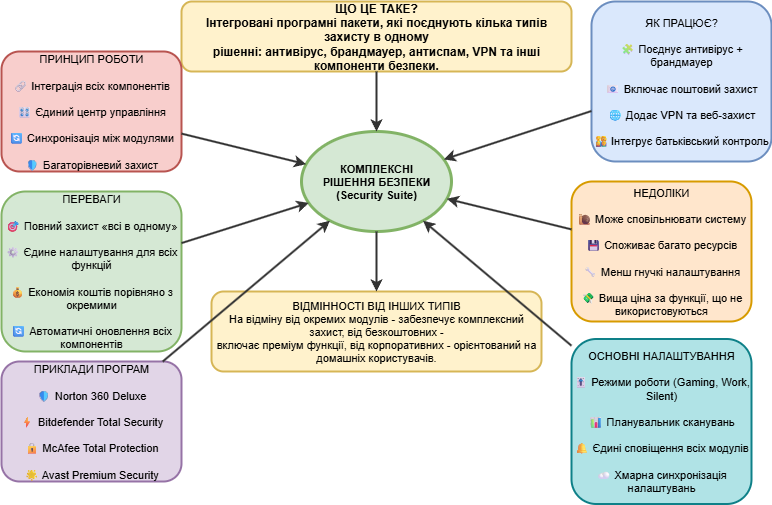

The diagram above was exported from draw.io. Its source (the exported page's mxGraphModel, read from the mxfile embedded in the PNG):
<mxGraphModel dx="1426" dy="875" grid="1" gridSize="10" guides="1" tooltips="1" connect="1" arrows="1" fold="1" page="1" pageScale="1" pageWidth="827" pageHeight="1169" math="0" shadow="0">
  <root>
    <mxCell id="0" />
    <mxCell id="1" parent="0" />
    <mxCell id="6LokAWLwnL-pe2UEl3tO-1" value="ЩО ЦЕ ТАКЕ?&#10;Інтегровані програмні пакети, які поєднують кілька типів захисту в одному&#10;рішенні: антивірус, брандмауер, антиспам, VPN та інші компоненти безпеки." style="rounded=1;whiteSpace=wrap;html=1;fontSize=12;fontStyle=1;fillColor=#fff2cc;strokeColor=#d6b656;strokeWidth=2;" vertex="1" parent="1">
      <mxGeometry x="310" y="190" width="390" height="70" as="geometry" />
    </mxCell>
    <mxCell id="6LokAWLwnL-pe2UEl3tO-2" value="КОМПЛЕКСНІ&#10;РІШЕННЯ БЕЗПЕКИ&#10;(Security Suite)" style="ellipse;whiteSpace=wrap;html=1;fontSize=11;fontStyle=1;fillColor=#d5e8d4;strokeColor=#82b366;strokeWidth=3;" vertex="1" parent="1">
      <mxGeometry x="430" y="320" width="150" height="100" as="geometry" />
    </mxCell>
    <mxCell id="6LokAWLwnL-pe2UEl3tO-3" value="ПРИНЦИП РОБОТИ&#10;&#10;🔗 Інтеграція всіх компонентів&#10;&#10;🎛 Єдиний центр управління&#10;&#10;🔄 Синхронізація між модулями&#10;&#10;🛡 Багаторівневий захист" style="rounded=1;whiteSpace=wrap;html=1;fontSize=11;fillColor=#f8cecc;strokeColor=#b85450;strokeWidth=2;" vertex="1" parent="1">
      <mxGeometry x="130" y="240" width="180" height="120" as="geometry" />
    </mxCell>
    <mxCell id="6LokAWLwnL-pe2UEl3tO-4" value="ЯК ПРАЦЮЄ?&#10;&#10;🧩 Поєднує антивірус + брандмауер&#10;&#10;📧 Включає поштовий захист&#10;&#10;🌐 Додає VPN та веб-захист&#10;&#10;👨👩👧👦 Інтегрує батьківський контроль" style="rounded=1;whiteSpace=wrap;html=1;fontSize=11;fillColor=#dae8fc;strokeColor=#6c8ebf;strokeWidth=2;" vertex="1" parent="1">
      <mxGeometry x="720" y="190" width="180" height="160" as="geometry" />
    </mxCell>
    <mxCell id="6LokAWLwnL-pe2UEl3tO-5" value="ПЕРЕВАГИ&#10;&#10;🎯 Повний захист «всі в одному»&#10;&#10;⚙ Єдине налаштування для всіх функцій&#10;&#10;💰 Економія коштів порівняно з окремими&#10;&#10;🔄 Автоматичні оновлення всіх компонентів" style="rounded=1;whiteSpace=wrap;html=1;fontSize=11;fillColor=#d5e8d4;strokeColor=#82b366;strokeWidth=2;" vertex="1" parent="1">
      <mxGeometry x="130" y="380" width="180" height="160" as="geometry" />
    </mxCell>
    <mxCell id="6LokAWLwnL-pe2UEl3tO-6" value="НЕДОЛІКИ&#10;&#10;🐌 Може сповільнювати систему&#10;&#10;💾 Споживає багато ресурсів&#10;&#10;🔧 Менш гнучкі налаштування&#10;&#10;💸 Вища ціна за функції, що не використовуються" style="rounded=1;whiteSpace=wrap;html=1;fontSize=11;fillColor=#ffe6cc;strokeColor=#d79b00;strokeWidth=2;" vertex="1" parent="1">
      <mxGeometry x="700" y="370" width="180" height="140" as="geometry" />
    </mxCell>
    <mxCell id="6LokAWLwnL-pe2UEl3tO-7" value="ПРИКЛАДИ ПРОГРАМ&#10;&#10;🛡 Norton 360 Deluxe&#10;&#10;⚡ Bitdefender Total Security&#10;&#10;🔒 McAfee Total Protection&#10;&#10;🌟 Avast Premium Security" style="rounded=1;whiteSpace=wrap;html=1;fontSize=11;fillColor=#e1d5e7;strokeColor=#9673a6;strokeWidth=2;" vertex="1" parent="1">
      <mxGeometry x="130" y="550" width="180" height="120" as="geometry" />
    </mxCell>
    <mxCell id="6LokAWLwnL-pe2UEl3tO-8" value="ОСНОВНІ НАЛАШТУВАННЯ&#10;&#10;🎚 Режими роботи (Gaming, Work, Silent)&#10;&#10;📊 Планувальник сканувань&#10;&#10;🔔 Єдині сповіщення всіх модулів&#10;&#10;☁ Хмарна синхронізація налаштувань" style="rounded=1;whiteSpace=wrap;html=1;fontSize=11;fillColor=#b0e3e6;strokeColor=#0e8088;strokeWidth=2;" vertex="1" parent="1">
      <mxGeometry x="700" y="527.5" width="180" height="165" as="geometry" />
    </mxCell>
    <mxCell id="6LokAWLwnL-pe2UEl3tO-9" value="ВІДМІННОСТІ ВІД ІНШИХ ТИПІВ&#10;На відміну від окремих модулів - забезпечує комплексний захист, від безкоштовних -&#10;включає преміум функції, від корпоративних - орієнтований на домашніх користувачів." style="rounded=1;whiteSpace=wrap;html=1;fontSize=11;fillColor=#fff2cc;strokeColor=#d6b656;strokeWidth=2;" vertex="1" parent="1">
      <mxGeometry x="340" y="480" width="330" height="80" as="geometry" />
    </mxCell>
    <mxCell id="6LokAWLwnL-pe2UEl3tO-10" value="" style="endArrow=classic;html=1;strokeWidth=2;strokeColor=#333333;" edge="1" parent="1" source="6LokAWLwnL-pe2UEl3tO-1" target="6LokAWLwnL-pe2UEl3tO-2">
      <mxGeometry relative="1" as="geometry" />
    </mxCell>
    <mxCell id="6LokAWLwnL-pe2UEl3tO-11" value="" style="endArrow=classic;html=1;strokeWidth=2;strokeColor=#333333;" edge="1" parent="1" source="6LokAWLwnL-pe2UEl3tO-3" target="6LokAWLwnL-pe2UEl3tO-2">
      <mxGeometry relative="1" as="geometry" />
    </mxCell>
    <mxCell id="6LokAWLwnL-pe2UEl3tO-12" value="" style="endArrow=classic;html=1;strokeWidth=2;strokeColor=#333333;" edge="1" parent="1" source="6LokAWLwnL-pe2UEl3tO-4" target="6LokAWLwnL-pe2UEl3tO-2">
      <mxGeometry relative="1" as="geometry" />
    </mxCell>
    <mxCell id="6LokAWLwnL-pe2UEl3tO-13" value="" style="endArrow=classic;html=1;strokeWidth=2;strokeColor=#333333;" edge="1" parent="1" source="6LokAWLwnL-pe2UEl3tO-5" target="6LokAWLwnL-pe2UEl3tO-2">
      <mxGeometry relative="1" as="geometry" />
    </mxCell>
    <mxCell id="6LokAWLwnL-pe2UEl3tO-14" value="" style="endArrow=classic;html=1;strokeWidth=2;strokeColor=#333333;" edge="1" parent="1" source="6LokAWLwnL-pe2UEl3tO-6" target="6LokAWLwnL-pe2UEl3tO-2">
      <mxGeometry relative="1" as="geometry" />
    </mxCell>
    <mxCell id="6LokAWLwnL-pe2UEl3tO-15" value="" style="endArrow=classic;html=1;strokeWidth=2;strokeColor=#333333;" edge="1" parent="1" source="6LokAWLwnL-pe2UEl3tO-7" target="6LokAWLwnL-pe2UEl3tO-2">
      <mxGeometry relative="1" as="geometry" />
    </mxCell>
    <mxCell id="6LokAWLwnL-pe2UEl3tO-16" value="" style="endArrow=classic;html=1;strokeWidth=2;strokeColor=#333333;" edge="1" parent="1" source="6LokAWLwnL-pe2UEl3tO-8" target="6LokAWLwnL-pe2UEl3tO-2">
      <mxGeometry relative="1" as="geometry" />
    </mxCell>
    <mxCell id="6LokAWLwnL-pe2UEl3tO-17" value="" style="endArrow=classic;html=1;strokeWidth=2;strokeColor=#333333;" edge="1" parent="1" source="6LokAWLwnL-pe2UEl3tO-2" target="6LokAWLwnL-pe2UEl3tO-9">
      <mxGeometry relative="1" as="geometry" />
    </mxCell>
  </root>
</mxGraphModel>